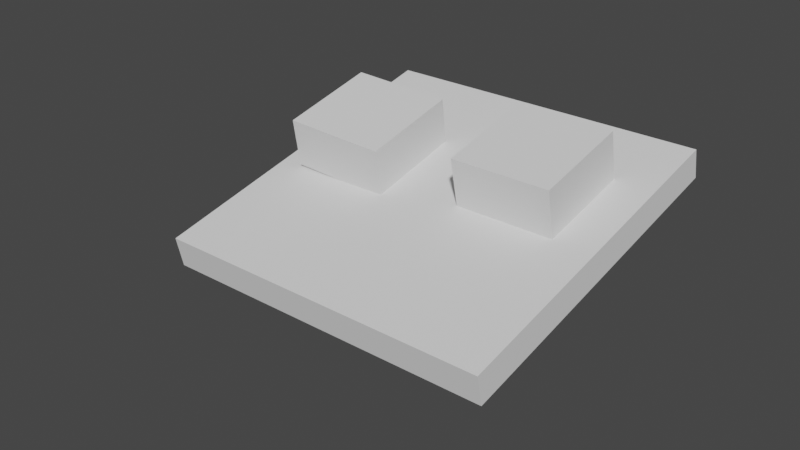# Source: ray_cast.blend  (saved by Blender 3.5.10; exported with 4.5.12 LTS)
import bpy
from mathutils import Matrix  # noqa: F401  (used for matrix-valued properties, if any)

bpy.ops.wm.read_factory_settings(use_empty=True)
scene = bpy.context.scene
scene.name = 'Scene'

# ---- collections
col_collection = bpy.data.collections.new('Collection'); scene.collection.children.link(col_collection)
col_export = bpy.data.collections.new('Export'); scene.collection.children.link(col_export)

# ---- world
world_world = bpy.data.worlds.new('World'); scene.world = world_world
world_world.use_nodes = True; world_world.node_tree.nodes.clear()
_N = world_world.node_tree.nodes; _L = world_world.node_tree.links
n0 = _N.new('ShaderNodeOutputWorld'); n0.name = 'World Output'; n0.location = (300, 300)
n1 = _N.new('ShaderNodeBackground'); n1.name = 'Background'; n1.location = (10, 300)
n1.inputs[0].default_value = (0.05088, 0.05088, 0.05088, 1.0)
_L.new(n1.outputs[0], n0.inputs[0])
n0.is_active_output = True
world_world.color = (0.05088, 0.05088, 0.05088)
world_world.use_sun_shadow = False
world_world.sun_shadow_jitter_overblur = 0.0

# ---- meshes
me_plane = bpy.data.meshes.new('Plane')
me_plane.from_pydata([(-1.0, -1.0, 2.98e-08), (1.0, -1.0, 2.98e-08), (-1.0, 1.0, -2.98e-08), (1.0, 1.0, -2.98e-08), (-1.0, 1.0, 1.004), (-1.0, -1.0, 1.004), (1.0, -1.0, 1.004), (1.0, 1.0, 1.004)], [], [(0, 2, 3, 1), (5, 6, 7, 4), (3, 2, 4, 7), (0, 1, 6, 5), (1, 3, 7, 6), (2, 0, 5, 4)])
_uv = me_plane.uv_layers.new(name='UVMap')
_uv.uv.foreach_set('vector', [0.0, 0.0, 0.0, 1.0, 1.0, 1.0, 1.0, 0.0, 0.0, 0.0, 1.0, 0.0, 1.0, 1.0, 0.0, 1.0, 1.0, 1.0, 0.0, 1.0, 0.0, 1.0, 1.0, 1.0, 0.0, 0.0, 1.0, 0.0, 1.0, 0.0, 0.0, 0.0, 1.0, 0.0, 1.0, 1.0, 1.0, 1.0, 1.0, 0.0, 0.0, 1.0, 0.0, 0.0, 0.0, 0.0, 0.0, 1.0])
me_plane.update()
me_plane_001 = bpy.data.meshes.new('Plane.001')
me_plane_001.from_pydata([(-1.0, -1.0, 0.0), (1.0, -1.0, 0.0), (-1.0, 1.0, 0.0), (1.0, 1.0, 0.0), (-1.0, 1.0, 0.1836), (-1.0, -1.0, 0.1836), (1.0, -1.0, 0.1836), (1.0, 1.0, 0.1836)], [], [(0, 2, 3, 1), (5, 6, 7, 4), (2, 0, 5, 4), (3, 2, 4, 7), (0, 1, 6, 5), (1, 3, 7, 6)])
_uv = me_plane_001.uv_layers.new(name='UVMap')
_uv.uv.foreach_set('vector', [0.0, 0.0, 0.0, 1.0, 1.0, 1.0, 1.0, 0.0, 0.0, 0.0, 1.0, 0.0, 1.0, 1.0, 0.0, 1.0, 0.0, 1.0, 0.0, 0.0, 0.0, 0.0, 0.0, 1.0, 1.0, 1.0, 0.0, 1.0, 0.0, 1.0, 1.0, 1.0, 0.0, 0.0, 1.0, 0.0, 1.0, 0.0, 0.0, 0.0, 1.0, 0.0, 1.0, 1.0, 1.0, 1.0, 1.0, 0.0])
me_plane_001.update()

# ---- curves / text
cu_beziercurve = bpy.data.curves.new('BezierCurve', 'CURVE')
cu_beziercurve.dimensions = '3D'
_sp = cu_beziercurve.splines.new('BEZIER'); _sp.bezier_points.add(1)
_sp.bezier_points.foreach_set('co', [-1.0, 0.0, 0.0, 1.0, 0.0, 0.0])
_sp.bezier_points.foreach_set('handle_left', [-1.5, -0.5, 0.0, 0.0, 0.0, 0.0])
_sp.bezier_points.foreach_set('handle_right', [-0.5, 0.5, 0.0, 2.0, 0.0, 0.0])
for _p, _l, _r in zip(_sp.bezier_points, ['ALIGNED', 'ALIGNED'], ['ALIGNED', 'ALIGNED']): _p.handle_left_type = _l; _p.handle_right_type = _r
_sp.order_u = 0
_sp.order_v = 0
cu_beziercurve.use_path = True
cu_beziercurve.fill_mode = 'FULL'

# ---- objects
ob_plane = bpy.data.objects.new('Plane', me_plane)
ob_empty = bpy.data.objects.new('Empty', None)
ob_plane_001 = bpy.data.objects.new('Plane.001', me_plane_001)
ob_beziercurve = bpy.data.objects.new('BezierCurve', cu_beziercurve)
ob_plane_002 = bpy.data.objects.new('Plane.002', me_plane)

# ---- transforms, parenting, visibility, modifiers, constraints
ob_plane.location = (-0.6354, 7.42, -1.827)
ob_plane.rotation_euler = (0.2119, -0.0, 0.0)
ob_plane.scale = (1.0, 1.0, 1.0)
ob_empty.location = (-1.644, 1.997, 4.14)
ob_empty.rotation_euler = (0.03061, -0.1719, -0.1772)
ob_empty.empty_display_type = 'ARROWS'
ob_plane_001.location = (-2.187, 6.682, -2.618)
ob_plane_001.rotation_euler = (0.2119, -0.0, 0.0)
ob_plane_001.scale = (3.369, 3.369, 3.369)
ob_beziercurve.location = (-0.9803, 3.295, -2.206)
ob_beziercurve.rotation_euler = (0.07815, -0.5135, 0.7847)
ob_plane_002.location = (-4.086, 7.019, -1.913)
ob_plane_002.rotation_euler = (0.04978, -0.2061, 1.582)
ob_plane_002.scale = (1.0, 1.0, 1.0)

# ---- collection membership
scene.collection.objects.link(ob_plane)
scene.collection.objects.link(ob_empty)
scene.collection.objects.link(ob_plane_001)
scene.collection.objects.link(ob_beziercurve)
scene.collection.objects.link(ob_plane_002)

# ---- scene / render settings (as saved in the file)
scene.frame_start = 1; scene.frame_end = 250; scene.frame_set(28)
scene.render.engine = 'BLENDER_EEVEE_NEXT'
scene.render.fps = 25
scene.render.simplify_subdivision = 0
scene.cycles.use_denoising = False
scene.cycles.sampling_pattern = 'TABULATED_SOBOL'
scene.cycles.use_light_tree = False
scene.view_settings.view_transform = 'Filmic'
bpy.context.view_layer.update()

# ---- added for rendering (the .blend has no active camera and no usable light): camera, sun
cam_auto = bpy.data.cameras.new('AutoCamera')
cam_auto.lens = 50.0
cam_auto.sensor_width = 36.0
cam_auto.clip_end = 1000.0
ob_auto_camera = bpy.data.objects.new('AutoCamera', cam_auto)
scene.collection.objects.link(ob_auto_camera)
ob_auto_camera.location = (8.89397, -7.76095, 6.62107)
ob_auto_camera.rotation_euler = (1.09748, -7.21219e-08, 0.694738)
scene.camera = ob_auto_camera
light_auto_sun = bpy.data.lights.new('AutoSun', 'SUN')
light_auto_sun.energy = 3.0
light_auto_sun.angle = 0.0523599
ob_auto_sun = bpy.data.objects.new('AutoSun', light_auto_sun)
scene.collection.objects.link(ob_auto_sun)
ob_auto_sun.rotation_euler = (0.872665, 0.174533, 0.523599)
bpy.context.view_layer.update()
